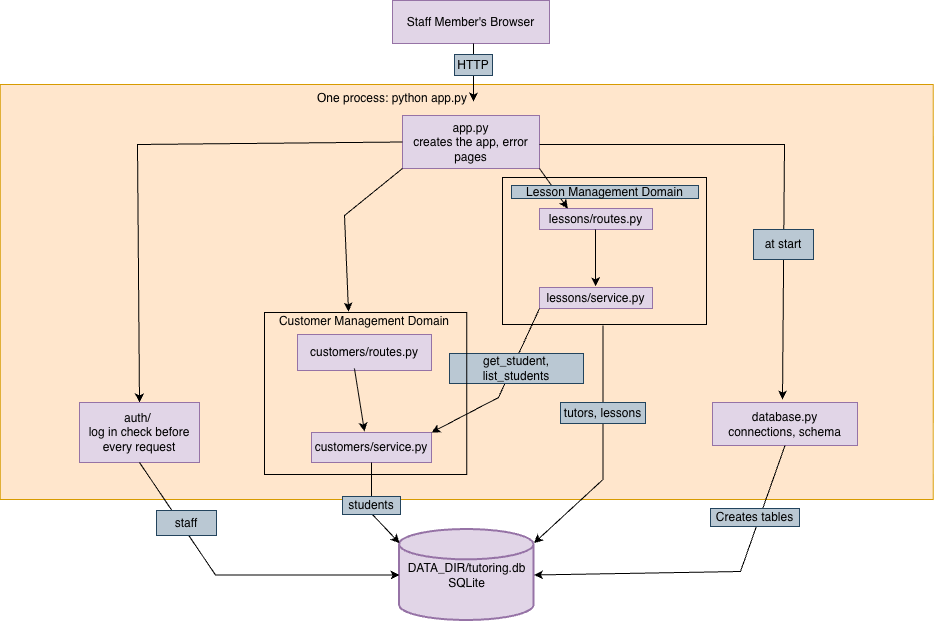

The diagram above was exported from draw.io. Its source (the exported page's mxGraphModel, read from the mxfile embedded in the PNG):
<mxGraphModel dx="1761" dy="644" grid="0" gridSize="1" guides="1" tooltips="1" connect="1" arrows="1" fold="1" page="1" pageScale="1" pageWidth="827" pageHeight="1169" math="0" shadow="0">
  <root>
    <mxCell id="0" />
    <mxCell id="1" parent="0" />
    <mxCell id="L9zQCO8UaBaz472_rpVT-11" parent="1" style="rounded=0;whiteSpace=wrap;html=1;fillColor=#ffe6cc;strokeColor=#d79b00;" value="" vertex="1">
      <mxGeometry height="415" width="933" x="-59.25" y="99" as="geometry" />
    </mxCell>
    <mxCell id="bF-GSyXAVcHhRkyTSLPz-1" parent="1" style="rounded=0;whiteSpace=wrap;html=1;fillColor=#e1d5e7;strokeColor=#9673a6;" value="Staff Member's Browser" vertex="1">
      <mxGeometry height="43" width="157" x="333" y="15" as="geometry" />
    </mxCell>
    <mxCell id="bF-GSyXAVcHhRkyTSLPz-2" edge="1" parent="1" style="endArrow=classic;html=1;rounded=0;" value="">
      <mxGeometry height="50" relative="1" width="50" as="geometry">
        <mxPoint x="414" y="58" as="sourcePoint" />
        <mxPoint x="414" y="116" as="targetPoint" />
      </mxGeometry>
    </mxCell>
    <mxCell id="bF-GSyXAVcHhRkyTSLPz-3" parent="1" style="text;html=1;whiteSpace=wrap;strokeColor=#23445d;fillColor=#bac8d3;align=center;verticalAlign=middle;rounded=0;" value="HTTP" vertex="1">
      <mxGeometry height="21" width="38" x="395" y="69" as="geometry" />
    </mxCell>
    <mxCell id="bF-GSyXAVcHhRkyTSLPz-10" parent="1" style="text;html=1;whiteSpace=wrap;strokeColor=none;fillColor=none;align=center;verticalAlign=middle;rounded=0;" value="One process: python app.py" vertex="1">
      <mxGeometry height="30" width="190" x="238" y="98" as="geometry" />
    </mxCell>
    <mxCell id="bF-GSyXAVcHhRkyTSLPz-11" parent="1" style="rounded=0;whiteSpace=wrap;html=1;fillColor=#e1d5e7;strokeColor=#9673a6;" value="app.py&lt;div&gt;creates the app, error pages&lt;/div&gt;" vertex="1">
      <mxGeometry height="53" width="137" x="343" y="130" as="geometry" />
    </mxCell>
    <mxCell id="bF-GSyXAVcHhRkyTSLPz-12" parent="1" style="rounded=0;whiteSpace=wrap;html=1;fillColor=#e1d5e7;strokeColor=#9673a6;" value="lessons/routes.py" vertex="1">
      <mxGeometry height="21" width="113" x="480" y="223" as="geometry" />
    </mxCell>
    <mxCell id="bF-GSyXAVcHhRkyTSLPz-18" edge="1" parent="1" source="bF-GSyXAVcHhRkyTSLPz-11" style="endArrow=classic;html=1;rounded=0;exitX=1;exitY=1;exitDx=0;exitDy=0;entryX=0.25;entryY=0;entryDx=0;entryDy=0;" target="bF-GSyXAVcHhRkyTSLPz-12" value="">
      <mxGeometry height="50" relative="1" width="50" as="geometry">
        <mxPoint x="435" y="338" as="sourcePoint" />
        <mxPoint x="485" y="288" as="targetPoint" />
      </mxGeometry>
    </mxCell>
    <mxCell id="bF-GSyXAVcHhRkyTSLPz-19" parent="1" style="text;html=1;whiteSpace=wrap;strokeColor=#23445d;fillColor=#bac8d3;align=center;verticalAlign=middle;rounded=0;" value="Lesson Management Domain" vertex="1">
      <mxGeometry height="13" width="187" x="452" y="200" as="geometry" />
    </mxCell>
    <mxCell id="bF-GSyXAVcHhRkyTSLPz-23" edge="1" parent="1" style="endArrow=classic;html=1;rounded=0;" value="">
      <mxGeometry height="50" relative="1" width="50" x="0.2326" as="geometry">
        <Array as="points" />
        <mxPoint x="536" y="244" as="sourcePoint" />
        <mxPoint x="536" y="300.79" as="targetPoint" />
      </mxGeometry>
    </mxCell>
    <mxCell id="bF-GSyXAVcHhRkyTSLPz-25" parent="1" style="rounded=0;whiteSpace=wrap;html=1;fillColor=#e1d5e7;strokeColor=#9673a6;" value="lessons/service.py" vertex="1">
      <mxGeometry height="21" width="113" x="480" y="302" as="geometry" />
    </mxCell>
    <mxCell id="bF-GSyXAVcHhRkyTSLPz-35" edge="1" parent="1" style="endArrow=classic;html=1;rounded=0;" value="">
      <mxGeometry height="50" relative="1" width="50" x="-0.4752" as="geometry">
        <Array as="points">
          <mxPoint x="725" y="159" />
        </Array>
        <mxPoint x="480" y="159" as="sourcePoint" />
        <mxPoint x="723" y="414" as="targetPoint" />
      </mxGeometry>
    </mxCell>
    <mxCell id="bF-GSyXAVcHhRkyTSLPz-36" parent="1" style="rounded=0;whiteSpace=wrap;html=1;fillColor=#e1d5e7;strokeColor=#9673a6;" value="database.py&lt;div&gt;connections, schema&lt;/div&gt;" vertex="1">
      <mxGeometry height="43" width="145" x="653" y="417" as="geometry" />
    </mxCell>
    <mxCell id="bF-GSyXAVcHhRkyTSLPz-37" edge="1" parent="1" source="bF-GSyXAVcHhRkyTSLPz-36" style="endArrow=classic;html=1;rounded=0;exitX=0.5;exitY=1;exitDx=0;exitDy=0;entryX=1;entryY=0.5;entryDx=0;entryDy=0;entryPerimeter=0;" target="bF-GSyXAVcHhRkyTSLPz-38" value="">
      <mxGeometry height="50" relative="1" width="50" x="-0.142" as="geometry">
        <Array as="points">
          <mxPoint x="681" y="586" />
        </Array>
        <mxPoint x="644" y="541" as="sourcePoint" />
        <mxPoint x="521" y="584" as="targetPoint" />
      </mxGeometry>
    </mxCell>
    <mxCell id="bF-GSyXAVcHhRkyTSLPz-38" parent="1" style="strokeWidth=2;html=1;shape=mxgraph.flowchart.database;whiteSpace=wrap;fillColor=#e1d5e7;strokeColor=#9673a6;" value="DATA_DIR/tutoring.db&lt;div&gt;SQLite&lt;/div&gt;" vertex="1">
      <mxGeometry height="91" width="134.5" x="340" y="544" as="geometry" />
    </mxCell>
    <mxCell id="bF-GSyXAVcHhRkyTSLPz-39" parent="1" style="text;html=1;whiteSpace=wrap;strokeColor=#23445d;fillColor=#bac8d3;align=center;verticalAlign=middle;rounded=0;" value="Creates tables" vertex="1">
      <mxGeometry height="18" width="89" x="651" y="523" as="geometry" />
    </mxCell>
    <mxCell id="bF-GSyXAVcHhRkyTSLPz-40" edge="1" parent="1" style="endArrow=classic;html=1;rounded=0;exitX=0.5;exitY=1;exitDx=0;exitDy=0;entryX=1;entryY=0.15;entryDx=0;entryDy=0;entryPerimeter=0;" target="bF-GSyXAVcHhRkyTSLPz-38" value="">
      <mxGeometry height="50" relative="1" width="50" x="0.1098" as="geometry">
        <Array as="points">
          <mxPoint x="543.5" y="494" />
        </Array>
        <mxPoint x="543.5" y="340" as="sourcePoint" />
        <mxPoint x="432" y="552" as="targetPoint" />
      </mxGeometry>
    </mxCell>
    <mxCell id="bF-GSyXAVcHhRkyTSLPz-41" parent="1" style="text;html=1;whiteSpace=wrap;strokeColor=#23445d;fillColor=#bac8d3;align=center;verticalAlign=middle;rounded=0;" value="tutors, lessons" vertex="1">
      <mxGeometry height="21" width="85" x="501" y="417" as="geometry" />
    </mxCell>
    <mxCell id="bF-GSyXAVcHhRkyTSLPz-42" parent="1" style="text;html=1;whiteSpace=wrap;strokeColor=#23445d;fillColor=#bac8d3;align=center;verticalAlign=middle;rounded=0;" value="at start" vertex="1">
      <mxGeometry height="30" width="60" x="694" y="244" as="geometry" />
    </mxCell>
    <mxCell id="bF-GSyXAVcHhRkyTSLPz-45" edge="1" parent="1" source="bF-GSyXAVcHhRkyTSLPz-11" style="endArrow=classic;html=1;rounded=0;exitX=0;exitY=1;exitDx=0;exitDy=0;" value="">
      <mxGeometry height="50" relative="1" width="50" as="geometry">
        <Array as="points">
          <mxPoint x="285" y="230" />
        </Array>
        <mxPoint x="303" y="292" as="sourcePoint" />
        <mxPoint x="289" y="326" as="targetPoint" />
      </mxGeometry>
    </mxCell>
    <mxCell id="bF-GSyXAVcHhRkyTSLPz-46" parent="1" style="text;html=1;whiteSpace=wrap;strokeColor=none;fillColor=none;align=center;verticalAlign=middle;rounded=0;" value="Customer Management Domain" vertex="1">
      <mxGeometry height="25" width="190" x="210" y="323" as="geometry" />
    </mxCell>
    <mxCell id="bF-GSyXAVcHhRkyTSLPz-47" parent="1" style="rounded=0;whiteSpace=wrap;html=1;fillColor=#e1d5e7;strokeColor=#9673a6;" value="customers/routes.py" vertex="1">
      <mxGeometry height="36" width="134" x="238" y="349" as="geometry" />
    </mxCell>
    <mxCell id="bF-GSyXAVcHhRkyTSLPz-48" edge="1" parent="1" source="bF-GSyXAVcHhRkyTSLPz-47" style="endArrow=classic;html=1;rounded=0;exitX=0.425;exitY=0.944;exitDx=0;exitDy=0;exitPerimeter=0;" value="">
      <mxGeometry height="50" relative="1" width="50" as="geometry">
        <mxPoint x="290" y="460" as="sourcePoint" />
        <mxPoint x="305" y="446" as="targetPoint" />
      </mxGeometry>
    </mxCell>
    <mxCell id="bF-GSyXAVcHhRkyTSLPz-49" parent="1" style="rounded=0;whiteSpace=wrap;html=1;fillColor=#e1d5e7;strokeColor=#9673a6;" value="customers/service.py" vertex="1">
      <mxGeometry height="30" width="120" x="252" y="447" as="geometry" />
    </mxCell>
    <mxCell id="bF-GSyXAVcHhRkyTSLPz-50" edge="1" parent="1" source="bF-GSyXAVcHhRkyTSLPz-49" style="endArrow=classic;html=1;rounded=0;entryX=0;entryY=0.15;entryDx=0;entryDy=0;entryPerimeter=0;exitX=0.5;exitY=1;exitDx=0;exitDy=0;" target="bF-GSyXAVcHhRkyTSLPz-38" value="">
      <mxGeometry height="50" relative="1" width="50" as="geometry">
        <Array as="points">
          <mxPoint x="312" y="528" />
        </Array>
        <mxPoint x="318" y="523" as="sourcePoint" />
        <mxPoint x="368" y="473" as="targetPoint" />
      </mxGeometry>
    </mxCell>
    <mxCell id="bF-GSyXAVcHhRkyTSLPz-52" parent="1" style="text;html=1;whiteSpace=wrap;strokeColor=#23445d;fillColor=#bac8d3;align=center;verticalAlign=middle;rounded=0;" value="students" vertex="1">
      <mxGeometry height="18" width="58" x="283" y="511" as="geometry" />
    </mxCell>
    <mxCell id="L9zQCO8UaBaz472_rpVT-1" edge="1" parent="1" source="bF-GSyXAVcHhRkyTSLPz-25" style="endArrow=classic;html=1;rounded=0;exitX=0;exitY=1;exitDx=0;exitDy=0;entryX=1;entryY=0;entryDx=0;entryDy=0;" target="bF-GSyXAVcHhRkyTSLPz-49" value="">
      <mxGeometry height="50" relative="1" width="50" as="geometry">
        <Array as="points">
          <mxPoint x="439" y="412" />
        </Array>
        <mxPoint x="400" y="447" as="sourcePoint" />
        <mxPoint x="450" y="397" as="targetPoint" />
      </mxGeometry>
    </mxCell>
    <mxCell id="L9zQCO8UaBaz472_rpVT-2" parent="1" style="text;html=1;whiteSpace=wrap;strokeColor=#23445d;fillColor=#bac8d3;align=center;verticalAlign=middle;rounded=0;" value="get_student, list_students" vertex="1">
      <mxGeometry height="30" width="134" x="390" y="368" as="geometry" />
    </mxCell>
    <mxCell id="L9zQCO8UaBaz472_rpVT-4" edge="1" parent="1" source="bF-GSyXAVcHhRkyTSLPz-11" style="endArrow=classic;html=1;rounded=0;exitX=0;exitY=0.5;exitDx=0;exitDy=0;entryX=0.5;entryY=0;entryDx=0;entryDy=0;" target="L9zQCO8UaBaz472_rpVT-5" value="">
      <mxGeometry height="50" relative="1" width="50" x="0.1107" as="geometry">
        <Array as="points">
          <mxPoint x="78" y="159" />
        </Array>
        <mxPoint x="112" y="282" as="sourcePoint" />
        <mxPoint x="58" y="414" as="targetPoint" />
      </mxGeometry>
    </mxCell>
    <mxCell id="L9zQCO8UaBaz472_rpVT-5" parent="1" style="text;html=1;whiteSpace=wrap;strokeColor=#9673a6;fillColor=#e1d5e7;align=center;verticalAlign=middle;rounded=0;" value="auth/&amp;nbsp;&lt;div&gt;log in check before every request&lt;/div&gt;" vertex="1">
      <mxGeometry height="60" width="120" x="20" y="417" as="geometry" />
    </mxCell>
    <mxCell id="L9zQCO8UaBaz472_rpVT-6" edge="1" parent="1" source="L9zQCO8UaBaz472_rpVT-5" style="endArrow=classic;html=1;rounded=0;exitX=0.5;exitY=1;exitDx=0;exitDy=0;entryX=0;entryY=0.5;entryDx=0;entryDy=0;entryPerimeter=0;" target="bF-GSyXAVcHhRkyTSLPz-38" value="">
      <mxGeometry height="50" relative="1" width="50" as="geometry">
        <Array as="points">
          <mxPoint x="156" y="589.5" />
        </Array>
        <mxPoint x="135" y="554" as="sourcePoint" />
        <mxPoint x="185" y="504" as="targetPoint" />
      </mxGeometry>
    </mxCell>
    <mxCell id="L9zQCO8UaBaz472_rpVT-7" parent="1" style="text;html=1;whiteSpace=wrap;strokeColor=#23445d;fillColor=#bac8d3;align=center;verticalAlign=middle;rounded=0;" value="staff" vertex="1">
      <mxGeometry height="25" width="60" x="97" y="525" as="geometry" />
    </mxCell>
    <mxCell id="L9zQCO8UaBaz472_rpVT-9" parent="1" style="rounded=0;whiteSpace=wrap;html=1;fillColor=none;" value="" vertex="1">
      <mxGeometry height="147" width="204" x="443" y="192" as="geometry" />
    </mxCell>
    <mxCell id="L9zQCO8UaBaz472_rpVT-10" parent="1" style="rounded=0;whiteSpace=wrap;html=1;fillColor=none;" value="" vertex="1">
      <mxGeometry height="162" width="202.25" x="205" y="327" as="geometry" />
    </mxCell>
  </root>
</mxGraphModel>